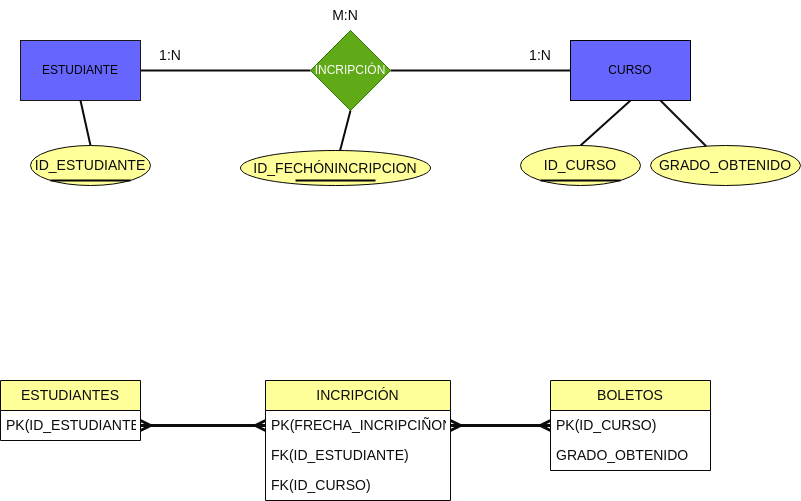

The diagram above was exported from draw.io. Its source (the exported page's mxGraphModel, read from the mxfile embedded in the PNG):
<mxGraphModel dx="1057" dy="764" grid="1" gridSize="10" guides="1" tooltips="1" connect="1" arrows="1" fold="1" page="1" pageScale="1" pageWidth="850" pageHeight="1100" background="#ffffff" math="0" shadow="0">
  <root>
    <mxCell id="0" />
    <mxCell id="1" parent="0" />
    <mxCell id="2" value="" style="endArrow=none;html=1;rounded=1;strokeColor=#0e0b0b;entryX=0;entryY=0.5;entryDx=0;entryDy=0;strokeWidth=2;" parent="1" source="6" target="5" edge="1">
      <mxGeometry width="50" height="50" relative="1" as="geometry">
        <mxPoint x="530" y="160" as="sourcePoint" />
        <mxPoint x="580" y="110" as="targetPoint" />
      </mxGeometry>
    </mxCell>
    <mxCell id="3" value="" style="endArrow=none;html=1;rounded=1;strokeColor=#0e0b0b;exitX=1;exitY=0.5;exitDx=0;exitDy=0;strokeWidth=2;" parent="1" source="4" target="6" edge="1">
      <mxGeometry width="50" height="50" relative="1" as="geometry">
        <mxPoint x="200" y="110" as="sourcePoint" />
        <mxPoint x="250" y="60" as="targetPoint" />
      </mxGeometry>
    </mxCell>
    <mxCell id="4" value="ESTUDIANTE" style="rounded=0;whiteSpace=wrap;html=1;fillStyle=auto;fillColor=#6666FF;strokeColor=#1b1818;" parent="1" vertex="1">
      <mxGeometry x="70" y="90" width="120" height="60" as="geometry" />
    </mxCell>
    <mxCell id="5" value="CURSO" style="rounded=0;whiteSpace=wrap;html=1;fillStyle=auto;fillColor=#6666FF;strokeColor=#000000;" parent="1" vertex="1">
      <mxGeometry x="620" y="90" width="120" height="60" as="geometry" />
    </mxCell>
    <mxCell id="6" value="INCRIPCIÓN" style="rhombus;whiteSpace=wrap;html=1;fillStyle=auto;fillColor=#60a917;fontColor=#ffffff;strokeColor=#2D7600;" parent="1" vertex="1">
      <mxGeometry x="360" y="80" width="80" height="80" as="geometry" />
    </mxCell>
    <mxCell id="7" value="1:N" style="text;html=1;strokeColor=none;fillColor=none;align=center;verticalAlign=middle;whiteSpace=wrap;rounded=0;labelBackgroundColor=none;fillStyle=auto;fontSize=14;fontColor=#0c0c0e;" parent="1" vertex="1">
      <mxGeometry x="190" y="90" width="60" height="30" as="geometry" />
    </mxCell>
    <mxCell id="8" value="1:N" style="text;html=1;strokeColor=none;fillColor=none;align=center;verticalAlign=middle;whiteSpace=wrap;rounded=0;labelBackgroundColor=none;fillStyle=auto;fontSize=14;fontColor=#0c0c0e;" parent="1" vertex="1">
      <mxGeometry x="560" y="90" width="60" height="30" as="geometry" />
    </mxCell>
    <mxCell id="9" value="ESTUDIANTES" style="swimlane;fontStyle=0;childLayout=stackLayout;horizontal=1;startSize=30;horizontalStack=0;resizeParent=1;resizeParentMax=0;resizeLast=0;collapsible=1;marginBottom=0;whiteSpace=wrap;html=1;labelBackgroundColor=none;fillStyle=auto;strokeColor=#090707;fontSize=14;fontColor=#0c0c0e;fillColor=#FFFF99;" parent="1" vertex="1">
      <mxGeometry x="50" y="430" width="140" height="60" as="geometry" />
    </mxCell>
    <mxCell id="10" value="PK(ID_ESTUDIANTE)" style="text;strokeColor=none;fillColor=none;align=left;verticalAlign=middle;spacingLeft=4;spacingRight=4;overflow=hidden;points=[[0,0.5],[1,0.5]];portConstraint=eastwest;rotatable=0;whiteSpace=wrap;html=1;labelBackgroundColor=none;fillStyle=auto;fontSize=14;fontColor=#0c0c0e;" parent="9" vertex="1">
      <mxGeometry y="30" width="140" height="30" as="geometry" />
    </mxCell>
    <mxCell id="11" value="" style="endArrow=none;html=1;rounded=1;strokeColor=#0E0B0B;fontSize=14;fontColor=#0c0c0e;entryX=0.5;entryY=1;entryDx=0;entryDy=0;exitX=0.5;exitY=0;exitDx=0;exitDy=0;strokeWidth=2;" parent="1" source="18" target="4" edge="1">
      <mxGeometry width="50" height="50" relative="1" as="geometry">
        <mxPoint x="80" y="200" as="sourcePoint" />
        <mxPoint x="130" y="150" as="targetPoint" />
      </mxGeometry>
    </mxCell>
    <mxCell id="12" value="" style="endArrow=none;html=1;rounded=1;strokeColor=#0e0b0b;fontSize=14;fontColor=#0c0c0e;entryX=0.5;entryY=1;entryDx=0;entryDy=0;exitX=0.5;exitY=0;exitDx=0;exitDy=0;strokeWidth=2;" parent="1" source="20" target="5" edge="1">
      <mxGeometry width="50" height="50" relative="1" as="geometry">
        <mxPoint x="740" y="200" as="sourcePoint" />
        <mxPoint x="770" y="300" as="targetPoint" />
      </mxGeometry>
    </mxCell>
    <mxCell id="13" value="" style="endArrow=ERmany;html=1;rounded=1;strokeColor=#0e0b0b;fontSize=14;fontColor=#0c0c0e;endFill=0;startArrow=ERmany;startFill=0;entryX=0;entryY=0.5;entryDx=0;entryDy=0;exitX=1;exitY=0.5;exitDx=0;exitDy=0;strokeWidth=3;" parent="1" source="10" target="28" edge="1">
      <mxGeometry width="50" height="50" relative="1" as="geometry">
        <mxPoint x="230" y="360" as="sourcePoint" />
        <mxPoint x="355" y="475" as="targetPoint" />
      </mxGeometry>
    </mxCell>
    <mxCell id="14" value="BOLETOS" style="swimlane;fontStyle=0;childLayout=stackLayout;horizontal=1;startSize=30;horizontalStack=0;resizeParent=1;resizeParentMax=0;resizeLast=0;collapsible=1;marginBottom=0;whiteSpace=wrap;html=1;labelBackgroundColor=none;fillStyle=auto;strokeColor=#090707;fontSize=14;fontColor=#0c0c0e;fillColor=#FFFF99;rounded=0;perimeterSpacing=1;glass=0;gradientColor=none;swimlaneFillColor=none;" parent="1" vertex="1">
      <mxGeometry x="600" y="430" width="160" height="90" as="geometry" />
    </mxCell>
    <mxCell id="15" value="PK(&lt;span style=&quot;text-align: center;&quot;&gt;ID_CURSO&lt;/span&gt;)" style="text;strokeColor=none;fillColor=none;align=left;verticalAlign=middle;spacingLeft=4;spacingRight=4;overflow=hidden;points=[[0,0.5],[1,0.5]];portConstraint=eastwest;rotatable=0;whiteSpace=wrap;html=1;labelBackgroundColor=none;fillStyle=auto;fontSize=14;fontColor=#0c0c0e;" parent="14" vertex="1">
      <mxGeometry y="30" width="160" height="30" as="geometry" />
    </mxCell>
    <mxCell id="16" value="&lt;span style=&quot;text-align: center;&quot;&gt;GRADO_OBTENIDO&lt;/span&gt;" style="text;strokeColor=none;fillColor=none;align=left;verticalAlign=middle;spacingLeft=4;spacingRight=4;overflow=hidden;points=[[0,0.5],[1,0.5]];portConstraint=eastwest;rotatable=0;whiteSpace=wrap;html=1;labelBackgroundColor=none;fillStyle=auto;fontSize=14;fontColor=#0c0c0e;" parent="14" vertex="1">
      <mxGeometry y="60" width="160" height="30" as="geometry" />
    </mxCell>
    <mxCell id="17" value="" style="endArrow=ERmany;html=1;rounded=1;strokeColor=#0e0b0b;fontSize=14;fontColor=#0c0c0e;endFill=0;startArrow=ERmany;startFill=0;entryX=0;entryY=0.5;entryDx=0;entryDy=0;exitX=1;exitY=0.5;exitDx=0;exitDy=0;strokeWidth=3;" parent="1" source="28" target="15" edge="1">
      <mxGeometry width="50" height="50" relative="1" as="geometry">
        <mxPoint x="435" y="475" as="sourcePoint" />
        <mxPoint x="355" y="315" as="targetPoint" />
      </mxGeometry>
    </mxCell>
    <mxCell id="18" value="ID_ESTUDIANTE" style="ellipse;whiteSpace=wrap;html=1;labelBackgroundColor=none;fillStyle=auto;strokeColor=#090707;fontSize=14;fontColor=#0c0c0e;fillColor=#FFFF99;" parent="1" vertex="1">
      <mxGeometry x="80" y="195" width="120" height="40" as="geometry" />
    </mxCell>
    <mxCell id="19" value="" style="endArrow=none;html=1;strokeWidth=2;strokeColor=#050505;" parent="1" edge="1">
      <mxGeometry width="50" height="50" relative="1" as="geometry">
        <mxPoint x="100" y="230" as="sourcePoint" />
        <mxPoint x="180" y="230" as="targetPoint" />
      </mxGeometry>
    </mxCell>
    <mxCell id="20" value="ID_CURSO" style="ellipse;whiteSpace=wrap;html=1;labelBackgroundColor=none;fillStyle=auto;strokeColor=#090707;fontSize=14;fontColor=#0c0c0e;fillColor=#FFFF99;" parent="1" vertex="1">
      <mxGeometry x="570" y="195" width="120" height="40" as="geometry" />
    </mxCell>
    <mxCell id="21" value="" style="endArrow=none;html=1;strokeWidth=2;strokeColor=#050505;" parent="1" edge="1">
      <mxGeometry width="50" height="50" relative="1" as="geometry">
        <mxPoint x="590" y="230" as="sourcePoint" />
        <mxPoint x="670" y="230" as="targetPoint" />
      </mxGeometry>
    </mxCell>
    <mxCell id="22" value="M:N" style="text;html=1;strokeColor=none;fillColor=none;align=center;verticalAlign=middle;whiteSpace=wrap;rounded=0;labelBackgroundColor=none;fillStyle=auto;fontSize=14;fontColor=#0c0c0e;" parent="1" vertex="1">
      <mxGeometry x="365" y="50" width="60" height="30" as="geometry" />
    </mxCell>
    <mxCell id="23" style="edgeStyle=none;html=1;entryX=0.5;entryY=1;entryDx=0;entryDy=0;strokeWidth=2;strokeColor=#0b0909;endArrow=none;endFill=0;" parent="1" source="24" target="6" edge="1">
      <mxGeometry relative="1" as="geometry" />
    </mxCell>
    <mxCell id="24" value="ID_FECHÓNINCRIPCION" style="ellipse;whiteSpace=wrap;html=1;labelBackgroundColor=none;fillStyle=auto;strokeColor=#090707;fontSize=14;fontColor=#0c0c0e;fillColor=#FFFF99;" parent="1" vertex="1">
      <mxGeometry x="290" y="200" width="190" height="35" as="geometry" />
    </mxCell>
    <mxCell id="27" value="INCRIPCIÓN" style="swimlane;fontStyle=0;childLayout=stackLayout;horizontal=1;startSize=30;horizontalStack=0;resizeParent=1;resizeParentMax=0;resizeLast=0;collapsible=1;marginBottom=0;whiteSpace=wrap;html=1;labelBackgroundColor=none;fillStyle=auto;strokeColor=#090707;fontSize=14;fontColor=#0c0c0e;fillColor=#FFFF99;rounded=0;perimeterSpacing=1;glass=0;gradientColor=none;swimlaneFillColor=none;" parent="1" vertex="1">
      <mxGeometry x="315" y="430" width="185" height="120" as="geometry" />
    </mxCell>
    <mxCell id="28" value="PK(FRECHA_INCRIPCIÑON)" style="text;strokeColor=none;fillColor=none;align=left;verticalAlign=middle;spacingLeft=4;spacingRight=4;overflow=hidden;points=[[0,0.5],[1,0.5]];portConstraint=eastwest;rotatable=0;whiteSpace=wrap;html=1;labelBackgroundColor=none;fillStyle=auto;fontSize=14;fontColor=#0c0c0e;" parent="27" vertex="1">
      <mxGeometry y="30" width="185" height="30" as="geometry" />
    </mxCell>
    <mxCell id="29" value="FK(ID_ESTUDIANTE)" style="text;strokeColor=none;fillColor=none;align=left;verticalAlign=middle;spacingLeft=4;spacingRight=4;overflow=hidden;points=[[0,0.5],[1,0.5]];portConstraint=eastwest;rotatable=0;whiteSpace=wrap;html=1;labelBackgroundColor=none;fillStyle=auto;fontSize=14;fontColor=#0c0c0e;" parent="27" vertex="1">
      <mxGeometry y="60" width="185" height="30" as="geometry" />
    </mxCell>
    <mxCell id="30" value="FK(ID_CURSO)" style="text;strokeColor=none;fillColor=none;align=left;verticalAlign=middle;spacingLeft=4;spacingRight=4;overflow=hidden;points=[[0,0.5],[1,0.5]];portConstraint=eastwest;rotatable=0;whiteSpace=wrap;html=1;labelBackgroundColor=none;fillStyle=auto;fontSize=14;fontColor=#0c0c0e;" parent="27" vertex="1">
      <mxGeometry y="90" width="185" height="30" as="geometry" />
    </mxCell>
    <mxCell id="31" value="" style="endArrow=none;html=1;strokeWidth=2;strokeColor=#050505;" parent="1" edge="1">
      <mxGeometry width="50" height="50" relative="1" as="geometry">
        <mxPoint x="345" y="230" as="sourcePoint" />
        <mxPoint x="425" y="230" as="targetPoint" />
      </mxGeometry>
    </mxCell>
    <mxCell id="34" style="edgeStyle=none;html=1;entryX=0.75;entryY=1;entryDx=0;entryDy=0;strokeColor=#100f0f;strokeWidth=2;endArrow=none;endFill=0;" parent="1" source="33" target="5" edge="1">
      <mxGeometry relative="1" as="geometry">
        <mxPoint x="780" y="140" as="targetPoint" />
      </mxGeometry>
    </mxCell>
    <mxCell id="33" value="GRADO_OBTENIDO" style="ellipse;whiteSpace=wrap;html=1;labelBackgroundColor=none;fillStyle=auto;strokeColor=#090707;fontSize=14;fontColor=#0c0c0e;fillColor=#FFFF99;" parent="1" vertex="1">
      <mxGeometry x="700" y="195" width="150" height="40" as="geometry" />
    </mxCell>
  </root>
</mxGraphModel>